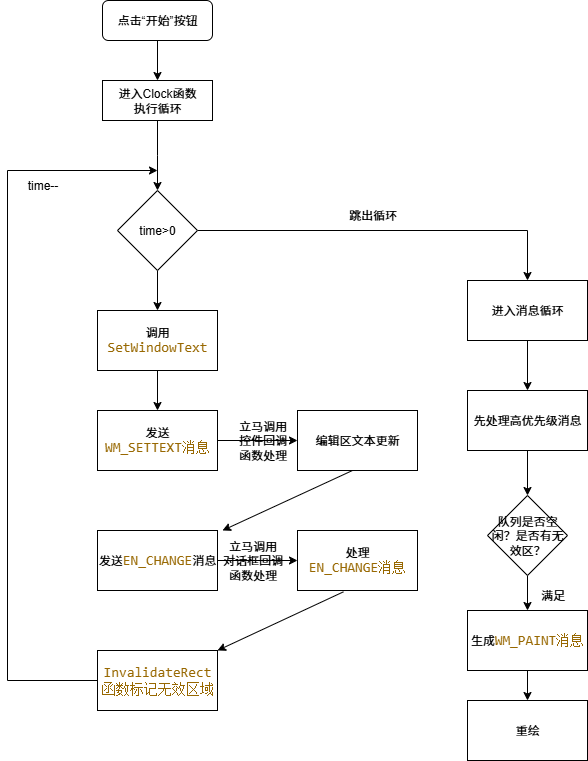

The diagram above was exported from draw.io. Its source (the exported page's mxGraphModel, read from the mxfile embedded in the PNG):
<mxGraphModel dx="1992" dy="636" grid="1" gridSize="10" guides="1" tooltips="1" connect="1" arrows="1" fold="1" page="1" pageScale="1" pageWidth="827" pageHeight="1169" math="0" shadow="0">
  <root>
    <mxCell id="0" />
    <mxCell id="1" parent="0" />
    <mxCell id="DjSgFlIxliCmnm9k_q9b-11" value="" style="edgeStyle=orthogonalEdgeStyle;rounded=0;orthogonalLoop=1;jettySize=auto;html=1;" parent="1" source="DjSgFlIxliCmnm9k_q9b-2" target="DjSgFlIxliCmnm9k_q9b-10" edge="1">
      <mxGeometry relative="1" as="geometry" />
    </mxCell>
    <mxCell id="DjSgFlIxliCmnm9k_q9b-2" value="点击“开始”按钮" style="rounded=1;whiteSpace=wrap;html=1;" parent="1" vertex="1">
      <mxGeometry x="35" y="50" width="110" height="40" as="geometry" />
    </mxCell>
    <mxCell id="DjSgFlIxliCmnm9k_q9b-13" value="" style="edgeStyle=orthogonalEdgeStyle;rounded=0;orthogonalLoop=1;jettySize=auto;html=1;" parent="1" source="DjSgFlIxliCmnm9k_q9b-10" edge="1">
      <mxGeometry relative="1" as="geometry">
        <mxPoint x="90" y="240" as="targetPoint" />
      </mxGeometry>
    </mxCell>
    <mxCell id="DjSgFlIxliCmnm9k_q9b-10" value="进入Clock函数&lt;div&gt;执行循环&lt;/div&gt;" style="rounded=0;whiteSpace=wrap;html=1;" parent="1" vertex="1">
      <mxGeometry x="35" y="130" width="110" height="40" as="geometry" />
    </mxCell>
    <mxCell id="DjSgFlIxliCmnm9k_q9b-16" value="" style="edgeStyle=orthogonalEdgeStyle;rounded=0;orthogonalLoop=1;jettySize=auto;html=1;" parent="1" source="DjSgFlIxliCmnm9k_q9b-14" target="DjSgFlIxliCmnm9k_q9b-15" edge="1">
      <mxGeometry relative="1" as="geometry" />
    </mxCell>
    <mxCell id="DjSgFlIxliCmnm9k_q9b-35" value="" style="edgeStyle=orthogonalEdgeStyle;rounded=0;orthogonalLoop=1;jettySize=auto;html=1;" parent="1" source="DjSgFlIxliCmnm9k_q9b-14" target="DjSgFlIxliCmnm9k_q9b-34" edge="1">
      <mxGeometry relative="1" as="geometry" />
    </mxCell>
    <mxCell id="DjSgFlIxliCmnm9k_q9b-14" value="time&amp;gt;0" style="rhombus;whiteSpace=wrap;html=1;" parent="1" vertex="1">
      <mxGeometry x="50" y="240" width="80" height="80" as="geometry" />
    </mxCell>
    <mxCell id="DjSgFlIxliCmnm9k_q9b-18" value="" style="edgeStyle=orthogonalEdgeStyle;rounded=0;orthogonalLoop=1;jettySize=auto;html=1;" parent="1" source="DjSgFlIxliCmnm9k_q9b-15" target="DjSgFlIxliCmnm9k_q9b-17" edge="1">
      <mxGeometry relative="1" as="geometry" />
    </mxCell>
    <mxCell id="DjSgFlIxliCmnm9k_q9b-15" value="调用&lt;span style=&quot;color: rgb(152, 104, 1); font-family: ui-monospace, SFMono-Regular, &amp;quot;SF Mono&amp;quot;, Menlo, Consolas, &amp;quot;Liberation Mono&amp;quot;, monospace; font-size: 14px; text-align: start; white-space: pre; background-color: rgb(255, 255, 255);&quot;&gt;SetWindowText&lt;/span&gt;" style="whiteSpace=wrap;html=1;" parent="1" vertex="1">
      <mxGeometry x="30" y="360" width="120" height="60" as="geometry" />
    </mxCell>
    <mxCell id="DjSgFlIxliCmnm9k_q9b-20" value="" style="edgeStyle=orthogonalEdgeStyle;rounded=0;orthogonalLoop=1;jettySize=auto;html=1;" parent="1" source="DjSgFlIxliCmnm9k_q9b-17" target="DjSgFlIxliCmnm9k_q9b-19" edge="1">
      <mxGeometry relative="1" as="geometry" />
    </mxCell>
    <mxCell id="DjSgFlIxliCmnm9k_q9b-17" value="发送&lt;span style=&quot;color: rgb(152, 104, 1); font-family: ui-monospace, SFMono-Regular, &amp;quot;SF Mono&amp;quot;, Menlo, Consolas, &amp;quot;Liberation Mono&amp;quot;, monospace; font-size: 14px; text-align: start; white-space: pre; background-color: rgb(255, 255, 255);&quot;&gt;WM_SETTEXT消息&lt;/span&gt;" style="whiteSpace=wrap;html=1;" parent="1" vertex="1">
      <mxGeometry x="30" y="460" width="120" height="60" as="geometry" />
    </mxCell>
    <mxCell id="DjSgFlIxliCmnm9k_q9b-19" value="编辑区文本更新" style="whiteSpace=wrap;html=1;" parent="1" vertex="1">
      <mxGeometry x="230" y="460" width="120" height="60" as="geometry" />
    </mxCell>
    <mxCell id="DjSgFlIxliCmnm9k_q9b-21" value="立马调用&lt;div&gt;控件回调&lt;/div&gt;&lt;div&gt;函数&lt;span style=&quot;background-color: transparent; color: light-dark(rgb(0, 0, 0), rgb(255, 255, 255));&quot;&gt;处理&lt;/span&gt;&lt;/div&gt;" style="text;html=1;align=center;verticalAlign=middle;resizable=0;points=[];autosize=1;strokeColor=none;fillColor=none;" parent="1" vertex="1">
      <mxGeometry x="160" y="460" width="70" height="60" as="geometry" />
    </mxCell>
    <mxCell id="DjSgFlIxliCmnm9k_q9b-26" value="" style="edgeStyle=orthogonalEdgeStyle;rounded=0;orthogonalLoop=1;jettySize=auto;html=1;" parent="1" source="DjSgFlIxliCmnm9k_q9b-22" target="DjSgFlIxliCmnm9k_q9b-25" edge="1">
      <mxGeometry relative="1" as="geometry" />
    </mxCell>
    <mxCell id="DjSgFlIxliCmnm9k_q9b-22" value="发送&lt;span style=&quot;color: rgb(152, 104, 1); font-family: ui-monospace, SFMono-Regular, &amp;quot;SF Mono&amp;quot;, Menlo, Consolas, &amp;quot;Liberation Mono&amp;quot;, monospace; font-size: 14px; text-align: start; white-space: pre; background-color: rgb(255, 255, 255);&quot;&gt;EN_CHANGE&lt;/span&gt;消息" style="whiteSpace=wrap;html=1;" parent="1" vertex="1">
      <mxGeometry x="30" y="580" width="120" height="60" as="geometry" />
    </mxCell>
    <mxCell id="DjSgFlIxliCmnm9k_q9b-24" value="" style="endArrow=classic;html=1;rounded=0;" parent="1" edge="1">
      <mxGeometry width="50" height="50" relative="1" as="geometry">
        <mxPoint x="285" y="520" as="sourcePoint" />
        <mxPoint x="155" y="580" as="targetPoint" />
        <Array as="points" />
      </mxGeometry>
    </mxCell>
    <mxCell id="DjSgFlIxliCmnm9k_q9b-25" value="处理&lt;span style=&quot;color: rgb(152, 104, 1); font-family: ui-monospace, SFMono-Regular, &amp;quot;SF Mono&amp;quot;, Menlo, Consolas, &amp;quot;Liberation Mono&amp;quot;, monospace; font-size: 14px; text-align: start; white-space: pre; background-color: rgb(255, 255, 255);&quot;&gt;EN_CHANGE消息&lt;/span&gt;" style="whiteSpace=wrap;html=1;" parent="1" vertex="1">
      <mxGeometry x="230" y="580" width="120" height="60" as="geometry" />
    </mxCell>
    <mxCell id="DjSgFlIxliCmnm9k_q9b-27" value="立马调用&lt;div&gt;对话框回调&lt;/div&gt;&lt;div&gt;函数&lt;span style=&quot;background-color: transparent; color: light-dark(rgb(0, 0, 0), rgb(255, 255, 255));&quot;&gt;处理&lt;/span&gt;&lt;/div&gt;" style="text;html=1;align=center;verticalAlign=middle;resizable=0;points=[];autosize=1;strokeColor=none;fillColor=none;" parent="1" vertex="1">
      <mxGeometry x="145" y="580" width="80" height="60" as="geometry" />
    </mxCell>
    <mxCell id="DjSgFlIxliCmnm9k_q9b-28" value="" style="endArrow=classic;html=1;rounded=0;exitX=0.383;exitY=1.022;exitDx=0;exitDy=0;entryX=1;entryY=0;entryDx=0;entryDy=0;exitPerimeter=0;" parent="1" source="DjSgFlIxliCmnm9k_q9b-25" target="DjSgFlIxliCmnm9k_q9b-29" edge="1">
      <mxGeometry width="50" height="50" relative="1" as="geometry">
        <mxPoint x="105" y="670" as="sourcePoint" />
        <mxPoint x="145" y="690" as="targetPoint" />
      </mxGeometry>
    </mxCell>
    <mxCell id="DjSgFlIxliCmnm9k_q9b-29" value="&lt;span style=&quot;color: rgb(152, 104, 1); font-family: ui-monospace, SFMono-Regular, &amp;quot;SF Mono&amp;quot;, Menlo, Consolas, &amp;quot;Liberation Mono&amp;quot;, monospace; font-size: 14px; text-align: start; white-space: pre; background-color: rgb(255, 255, 255);&quot;&gt;InvalidateRect&lt;/span&gt;&lt;div&gt;&lt;span style=&quot;color: rgb(152, 104, 1); font-family: ui-monospace, SFMono-Regular, &amp;quot;SF Mono&amp;quot;, Menlo, Consolas, &amp;quot;Liberation Mono&amp;quot;, monospace; font-size: 14px; text-align: start; white-space: pre; background-color: rgb(255, 255, 255);&quot;&gt;函数标记无效区域&lt;/span&gt;&lt;/div&gt;" style="rounded=0;whiteSpace=wrap;html=1;" parent="1" vertex="1">
      <mxGeometry x="30" y="700" width="120" height="60" as="geometry" />
    </mxCell>
    <mxCell id="DjSgFlIxliCmnm9k_q9b-32" value="" style="endArrow=classic;html=1;rounded=0;exitX=0;exitY=0.5;exitDx=0;exitDy=0;" parent="1" source="DjSgFlIxliCmnm9k_q9b-29" edge="1">
      <mxGeometry width="50" height="50" relative="1" as="geometry">
        <mxPoint x="-305" y="740" as="sourcePoint" />
        <mxPoint x="90" y="220" as="targetPoint" />
        <Array as="points">
          <mxPoint x="-60" y="730" />
          <mxPoint x="-60" y="220" />
        </Array>
      </mxGeometry>
    </mxCell>
    <mxCell id="DjSgFlIxliCmnm9k_q9b-33" value="time--" style="text;html=1;align=center;verticalAlign=middle;resizable=0;points=[];autosize=1;strokeColor=none;fillColor=none;" parent="1" vertex="1">
      <mxGeometry x="-50" y="220" width="50" height="30" as="geometry" />
    </mxCell>
    <mxCell id="DjSgFlIxliCmnm9k_q9b-38" value="" style="edgeStyle=orthogonalEdgeStyle;rounded=0;orthogonalLoop=1;jettySize=auto;html=1;" parent="1" source="DjSgFlIxliCmnm9k_q9b-34" target="DjSgFlIxliCmnm9k_q9b-37" edge="1">
      <mxGeometry relative="1" as="geometry" />
    </mxCell>
    <mxCell id="DjSgFlIxliCmnm9k_q9b-34" value="进入消息循环" style="whiteSpace=wrap;html=1;" parent="1" vertex="1">
      <mxGeometry x="400" y="330" width="120" height="60" as="geometry" />
    </mxCell>
    <mxCell id="DjSgFlIxliCmnm9k_q9b-36" value="跳出循环" style="text;html=1;align=center;verticalAlign=middle;resizable=0;points=[];autosize=1;strokeColor=none;fillColor=none;" parent="1" vertex="1">
      <mxGeometry x="270" y="250" width="70" height="30" as="geometry" />
    </mxCell>
    <mxCell id="DjSgFlIxliCmnm9k_q9b-40" value="" style="edgeStyle=orthogonalEdgeStyle;rounded=0;orthogonalLoop=1;jettySize=auto;html=1;entryX=0.5;entryY=0;entryDx=0;entryDy=0;" parent="1" source="DjSgFlIxliCmnm9k_q9b-37" target="DjSgFlIxliCmnm9k_q9b-41" edge="1">
      <mxGeometry relative="1" as="geometry">
        <mxPoint x="460" y="680" as="targetPoint" />
      </mxGeometry>
    </mxCell>
    <mxCell id="DjSgFlIxliCmnm9k_q9b-37" value="先处理高优先级消息" style="whiteSpace=wrap;html=1;" parent="1" vertex="1">
      <mxGeometry x="400" y="440" width="120" height="60" as="geometry" />
    </mxCell>
    <mxCell id="DjSgFlIxliCmnm9k_q9b-47" value="" style="edgeStyle=orthogonalEdgeStyle;rounded=0;orthogonalLoop=1;jettySize=auto;html=1;" parent="1" source="DjSgFlIxliCmnm9k_q9b-41" target="DjSgFlIxliCmnm9k_q9b-42" edge="1">
      <mxGeometry relative="1" as="geometry" />
    </mxCell>
    <mxCell id="DjSgFlIxliCmnm9k_q9b-41" value="队列是否空闲？是否有无效区？" style="rhombus;whiteSpace=wrap;html=1;" parent="1" vertex="1">
      <mxGeometry x="420" y="545" width="80" height="80" as="geometry" />
    </mxCell>
    <mxCell id="DjSgFlIxliCmnm9k_q9b-46" value="" style="edgeStyle=orthogonalEdgeStyle;rounded=0;orthogonalLoop=1;jettySize=auto;html=1;" parent="1" source="DjSgFlIxliCmnm9k_q9b-42" target="DjSgFlIxliCmnm9k_q9b-45" edge="1">
      <mxGeometry relative="1" as="geometry" />
    </mxCell>
    <mxCell id="DjSgFlIxliCmnm9k_q9b-42" value="生成&lt;span style=&quot;color: rgb(152, 104, 1); font-family: ui-monospace, SFMono-Regular, &amp;quot;SF Mono&amp;quot;, Menlo, Consolas, &amp;quot;Liberation Mono&amp;quot;, monospace; font-size: 14px; text-align: start; white-space: pre; background-color: rgb(255, 255, 255);&quot;&gt;WM_PAINT消息&lt;/span&gt;" style="whiteSpace=wrap;html=1;" parent="1" vertex="1">
      <mxGeometry x="400" y="660" width="120" height="60" as="geometry" />
    </mxCell>
    <mxCell id="DjSgFlIxliCmnm9k_q9b-44" value="满足" style="text;html=1;align=center;verticalAlign=middle;resizable=0;points=[];autosize=1;strokeColor=none;fillColor=none;" parent="1" vertex="1">
      <mxGeometry x="460" y="630" width="50" height="30" as="geometry" />
    </mxCell>
    <mxCell id="DjSgFlIxliCmnm9k_q9b-45" value="重绘" style="whiteSpace=wrap;html=1;" parent="1" vertex="1">
      <mxGeometry x="400" y="750" width="120" height="60" as="geometry" />
    </mxCell>
  </root>
</mxGraphModel>